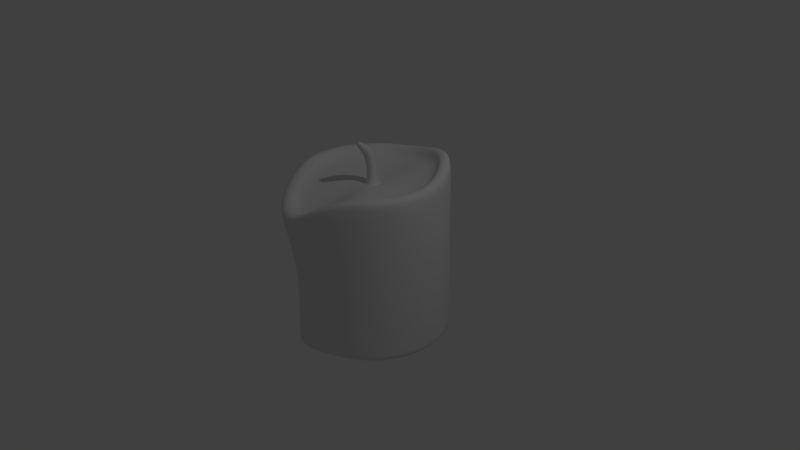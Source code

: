 # Source: candle.blend  (saved by Blender 2.70.0; exported with 4.5.12 LTS)
import bpy
from mathutils import Matrix  # noqa: F401  (used for matrix-valued properties, if any)

bpy.ops.wm.read_factory_settings(use_empty=True)
scene = bpy.context.scene
scene.name = 'Scene'

# ---- collections
col_collection_1 = bpy.data.collections.new('Collection 1'); scene.collection.children.link(col_collection_1)

# ---- world
world_world = bpy.data.worlds.new('World'); scene.world = world_world
world_world.color = (0.05088, 0.05088, 0.05088)
world_world.use_sun_shadow = False
world_world.sun_shadow_jitter_overblur = 0.0
world_world.cycles.sampling_method = 'MANUAL'
world_world.cycles.sample_map_resolution = 256

# ---- cameras
cam_camera = bpy.data.cameras.new('Camera')
cam_camera.clip_end = 100.0
cam_camera.lens = 35.0
cam_camera.sensor_width = 32.0
cam_camera.sensor_height = 18.0
cam_camera.ortho_scale = 7.314
cam_camera.dof.focus_distance = 0.0
cam_camera.dof.aperture_fstop = 128.0

# ---- lights
light_lamp = bpy.data.lights.new('Lamp', 'POINT')
light_lamp.transmission_factor = 0.0
light_lamp.cutoff_distance = 30.0
light_lamp.energy = 100.0
light_lamp.shadow_buffer_clip_start = 1.001
light_lamp.shadow_soft_size = 0.1
light_lamp.shadow_maximum_resolution = 0.006
light_lamp.use_absolute_resolution = True
light_lamp.cycles.use_multiple_importance_sampling = False

# ---- meshes
me_plane = bpy.data.meshes.new('Plane')
me_plane.from_pydata([(-1.0, -1.0, 0.0), (1.0, -1.0, 0.0), (-1.0, 1.0, 0.0), (1.0, 1.0, 0.0)], [], [(0, 1, 3, 2)])
me_plane.use_remesh_preserve_volume = False
me_plane.use_remesh_preserve_attributes = False
me_plane.use_mirror_vertex_groups = False
me_plane.update()
me_cylinder = bpy.data.meshes.new('Cylinder')
me_cylinder.from_pydata([(0.0, 1.0, -1.0), (0.0, 1.0, 1.009), (0.3827, 0.9239, -1.0), (0.3827, 0.9239, 1.0), (0.7071, 0.7071, -1.0), (0.7071, 0.7071, 1.0), (0.9239, 0.3827, -1.0), (0.9239, 0.3827, 1.0), (1.003, -0.0002417, -1.012), (1.072, -2.899e-08, 0.8789), (0.9541, -0.3849, -1.106), (1.123, -0.3881, 0.6412), (0.757, -0.7107, -1.176), (0.862, -0.7768, 0.734), (0.4129, -0.9261, -1.106), (0.4044, -0.9422, 0.9627), (0.003348, -1.0, -1.012), (1.51e-07, -1.0, 1.0), (-0.3827, -0.9239, -1.0), (-0.3827, -0.9239, 1.0), (-0.7071, -0.7071, -1.0), (-0.7071, -0.7071, 1.0), (-0.9239, -0.3827, -1.0), (-0.9239, -0.3827, 1.0), (-1.0, 1.192e-08, -1.0), (-1.0, 1.192e-08, 1.009), (-0.9239, 0.3827, -1.0), (-0.9239, 0.3827, 1.102), (-0.7071, 0.7071, -1.0), (-0.7071, 0.7071, 1.169), (-0.3827, 0.9239, -1.0), (-0.3827, 0.9239, 1.102), (0.0, 1.0, 1.195), (0.3827, 0.9239, 1.182), (0.7071, 0.7071, 1.182), (0.9239, 0.3827, 1.182), (1.092, -2.495e-08, 1.028), (1.168, -0.3918, 0.7656), (0.8934, -0.7866, 0.8656), (0.4003, -0.9387, 1.152), (1.51e-07, -1.0, 1.182), (-0.3827, -0.9239, 1.182), (-0.7071, -0.7071, 1.182), (-0.9239, -0.3827, 1.182), (-1.0, 1.192e-08, 1.195), (-0.9239, 0.3827, 1.296), (-0.7071, 0.7071, 1.37), (-0.3827, 0.9239, 1.296), (6.312e-09, 0.8306, 1.203), (0.3178, 0.7673, 1.182), (0.5873, 0.5873, 1.182), (0.7673, 0.3178, 1.182), (0.9207, -1.603e-08, 1.031), (0.9889, -0.3379, 0.8041), (0.757, -0.6543, 0.8941), (0.3331, -0.7802, 1.156), (1.317e-07, -0.8306, 1.182), (-0.3178, -0.7673, 1.182), (-0.5873, -0.5873, 1.182), (-0.7673, -0.3178, 1.182), (-0.8306, 1.18e-08, 1.203), (-0.7673, 0.3178, 1.295), (-0.5873, 0.5873, 1.353), (-0.3178, 0.7673, 1.295), (6.312e-09, 0.8306, 1.042), (0.3178, 0.7673, 1.024), (0.5873, 0.5873, 1.024), (0.7673, 0.3178, 1.024), (0.9058, -1.909e-08, 0.8981), (0.9545, -0.3312, 0.6888), (0.7331, -0.6468, 0.7741), (0.337, -0.7835, 0.9913), (1.317e-07, -0.8306, 1.024), (-0.3178, -0.7673, 1.024), (-0.5873, -0.5873, 1.024), (-0.7673, -0.3178, 1.024), (-0.8306, 1.18e-08, 1.042), (-0.7673, 0.3178, 1.128), (-0.5873, 0.5873, 1.182), (-0.3178, 0.7673, 1.128), (8.178e-08, 0.1383, 1.024), (0.05292, 0.1278, 1.024), (0.09778, 0.09778, 1.024), (0.1278, 0.05292, 1.024), (0.1383, 4.806e-10, 1.024), (0.1278, -0.05292, 1.024), (0.09778, -0.09778, 1.024), (0.05292, -0.1278, 1.024), (1.027e-07, -0.1383, 1.024), (-0.05292, -0.1278, 1.024), (-0.09778, -0.09778, 1.024), (-0.1278, -0.05292, 1.024), (-0.1383, 8.174e-09, 1.024), (-0.1278, 0.05292, 1.024), (-0.09778, 0.09778, 1.025), (-0.05292, 0.1278, 1.024), (8.178e-08, 0.1383, 0.9951), (0.05292, 0.1278, 0.9951), (0.09778, 0.09778, 0.9951), (0.1278, 0.05292, 0.9951), (0.1383, 4.806e-10, 0.9951), (0.1278, -0.05292, 0.9951), (0.09778, -0.09778, 0.9951), (0.05292, -0.1278, 0.9951), (1.027e-07, -0.1383, 0.9951), (-0.05292, -0.1278, 0.9951), (-0.09778, -0.09778, 0.9951), (-0.1278, -0.05292, 0.9951), (-0.1383, 8.174e-09, 0.9951), (-0.1278, 0.05292, 0.9953), (-0.09778, 0.09778, 0.9956), (-0.05292, 0.1278, 0.9953), (8.978e-08, 0.05952, 0.9951), (0.02278, 0.05499, 0.9951), (0.04209, 0.04209, 0.9951), (0.05499, 0.02278, 0.9951), (0.05952, 6.741e-09, 0.9951), (0.05499, -0.02278, 0.9951), (0.04209, -0.04209, 0.9951), (0.02278, -0.05499, 0.9951), (9.877e-08, -0.05952, 0.9951), (-0.02278, -0.05499, 0.9951), (-0.04209, -0.04209, 0.9951), (-0.05499, -0.02278, 0.9951), (-0.05952, 1.005e-08, 0.9951), (-0.05499, 0.02278, 0.9951), (-0.04209, 0.04209, 0.9951), (-0.02278, 0.05499, 0.9951), (2.013e-07, 0.05952, 1.211), (0.02278, 0.05499, 1.211), (0.04209, 0.04209, 1.211), (0.05499, 0.02278, 1.211), (0.05952, 6.741e-09, 1.211), (0.05499, -0.02278, 1.211), (0.04209, -0.04209, 1.211), (0.02278, -0.05499, 1.211), (2.102e-07, -0.05952, 1.211), (-0.02278, -0.05499, 1.211), (-0.04209, -0.04209, 1.211), (-0.05499, -0.02278, 1.211), (-0.05952, 1.005e-08, 1.211), (-0.05499, 0.02278, 1.211), (-0.04209, 0.04209, 1.211), (-0.02278, 0.05499, 1.211), (0.02115, 0.05952, 1.325), (0.0421, 0.05499, 1.316), (0.05986, 0.04209, 1.309), (0.07173, 0.02278, 1.304), (0.0759, 6.381e-09, 1.302), (0.07173, -0.02278, 1.304), (0.05986, -0.04209, 1.309), (0.0421, -0.05499, 1.316), (0.02115, -0.05952, 1.325), (0.0001996, -0.05499, 1.334), (-0.01756, -0.04209, 1.342), (-0.02943, -0.02278, 1.347), (-0.0336, 3.417e-09, 1.349), (-0.02943, 0.02278, 1.347), (-0.01756, 0.04209, 1.342), (0.0001996, 0.05499, 1.334), (0.0717, 0.05952, 1.444), (0.09081, 0.05499, 1.431), (0.107, 0.04209, 1.421), (0.1179, 0.02278, 1.414), (0.1217, 6.217e-09, 1.412), (0.1179, -0.02278, 1.414), (0.107, -0.04209, 1.421), (0.09081, -0.05499, 1.431), (0.0717, -0.05952, 1.444), (0.05258, -0.05499, 1.456), (0.03637, -0.04209, 1.467), (0.02554, -0.02278, 1.474), (0.02174, 8.339e-10, 1.476), (0.02554, 0.02278, 1.474), (0.03637, 0.04209, 1.467), (0.05258, 0.05499, 1.456), (0.167, 0.04542, 1.532), (0.1808, 0.04197, 1.522), (0.1924, 0.03212, 1.513), (0.2002, 0.01738, 1.507), (0.203, 1.086e-08, 1.504), (0.2002, -0.01738, 1.507), (0.1924, -0.03212, 1.513), (0.1808, -0.04197, 1.522), (0.167, -0.04542, 1.532), (0.1532, -0.04197, 1.543), (0.1415, -0.03212, 1.552), (0.1337, -0.01738, 1.558), (0.131, 5.938e-09, 1.56), (0.1337, 0.01738, 1.558), (0.1415, 0.03212, 1.552), (0.1532, 0.04197, 1.543), (0.2205, 0.02801, 1.594), (0.2296, 0.02588, 1.589), (0.2373, 0.0198, 1.584), (0.2425, 0.01072, 1.581), (0.2443, 8.507e-09, 1.579), (0.2425, -0.01072, 1.581), (0.2373, -0.0198, 1.584), (0.2296, -0.02588, 1.589), (0.2205, -0.02801, 1.594), (0.2114, -0.02588, 1.6), (0.2036, -0.0198, 1.605), (0.1985, -0.01072, 1.608), (0.1967, 6.098e-09, 1.609), (0.1985, 0.01072, 1.608), (0.2036, 0.0198, 1.605), (0.2114, 0.02588, 1.6), (0.0, 1.0, -1.0), (0.0, 1.0, -0.5), (0.0, 1.0, 0.0), (0.3827, 0.9239, 0.0), (0.3827, 0.9239, -0.5), (0.3827, 0.9239, -1.0), (0.7071, 0.7071, 0.0), (0.7071, 0.7071, -0.5), (0.7071, 0.7071, -1.0), (0.9239, 0.3827, -0.01166), (0.9239, 0.3827, -0.5), (0.9239, 0.3827, -1.0), (1.0, -4.371e-08, -0.1052), (1.0, -4.371e-08, -0.538), (1.003, -0.0002417, -1.012), (0.9239, -0.3827, -0.1738), (0.9348, -0.3835, -0.6015), (0.9541, -0.3849, -1.106), (0.7071, -0.7071, -0.1052), (0.7283, -0.7086, -0.6004), (0.757, -0.7107, -1.176), (0.3827, -0.9239, -0.01166), (0.3936, -0.9247, -0.5385), (0.4129, -0.9261, -1.106), (1.51e-07, -1.0, 0.0), (1.51e-07, -1.0, -0.5), (0.003348, -1.0, -1.012), (-0.3827, -0.9239, 0.0), (-0.3827, -0.9239, -0.5), (-0.3827, -0.9239, -1.0), (-0.7071, -0.7071, 0.0), (-0.7071, -0.7071, -0.5), (-0.7071, -0.7071, -1.0), (-0.9239, -0.3827, 0.0), (-0.9239, -0.3827, -0.5), (-0.9239, -0.3827, -1.0), (-1.0, 1.192e-08, 0.0), (-1.0, 1.192e-08, -0.5), (-1.0, 1.192e-08, -1.0), (-0.9239, 0.3827, 0.0), (-0.9239, 0.3827, -0.5), (-0.9239, 0.3827, -1.0), (-0.7071, 0.7071, 0.0), (-0.7071, 0.7071, -0.5), (-0.7071, 0.7071, -1.0), (-0.3827, 0.9239, 0.0), (-0.3827, 0.9239, -0.5), (-0.3827, 0.9239, -1.0)], [], [(210, 1, 3, 211), (211, 3, 5, 214), (214, 5, 7, 217), (217, 7, 9, 220), (220, 9, 11, 223), (223, 11, 13, 226), (226, 13, 15, 229), (229, 15, 17, 232), (232, 17, 19, 235), (235, 19, 21, 238), (238, 21, 23, 241), (241, 23, 25, 244), (244, 25, 27, 247), (247, 27, 29, 250), (15, 13, 38, 39), (253, 31, 1, 210), (250, 29, 31, 253), (0, 2, 4, 6, 8, 10, 12, 14, 16, 18, 20, 22, 24, 26, 28, 30), (38, 37, 53, 54), (21, 19, 41, 42), (5, 3, 33, 34), (27, 25, 44, 45), (11, 9, 36, 37), (1, 31, 47, 32), (3, 1, 32, 33), (17, 15, 39, 40), (23, 21, 42, 43), (7, 5, 34, 35), (29, 27, 45, 46), (13, 11, 37, 38), (19, 17, 40, 41), (25, 23, 43, 44), (9, 7, 35, 36), (31, 29, 46, 47), (55, 54, 70, 71), (36, 35, 51, 52), (47, 46, 62, 63), (34, 33, 49, 50), (45, 44, 60, 61), (43, 42, 58, 59), (41, 40, 56, 57), (39, 38, 54, 55), (37, 36, 52, 53), (32, 47, 63, 48), (35, 34, 50, 51), (46, 45, 61, 62), (33, 32, 48, 49), (44, 43, 59, 60), (42, 41, 57, 58), (40, 39, 55, 56), (72, 71, 87, 88), (53, 52, 68, 69), (48, 63, 79, 64), (51, 50, 66, 67), (62, 61, 77, 78), (49, 48, 64, 65), (60, 59, 75, 76), (58, 57, 73, 74), (56, 55, 71, 72), (54, 53, 69, 70), (52, 51, 67, 68), (63, 62, 78, 79), (50, 49, 65, 66), (61, 60, 76, 77), (59, 58, 74, 75), (57, 56, 72, 73), (89, 88, 104, 105), (70, 69, 85, 86), (68, 67, 83, 84), (79, 78, 94, 95), (66, 65, 81, 82), (77, 76, 92, 93), (75, 74, 90, 91), (73, 72, 88, 89), (71, 70, 86, 87), (69, 68, 84, 85), (64, 79, 95, 80), (67, 66, 82, 83), (78, 77, 93, 94), (65, 64, 80, 81), (76, 75, 91, 92), (74, 73, 89, 90), (106, 105, 121, 122), (87, 86, 102, 103), (85, 84, 100, 101), (80, 95, 111, 96), (83, 82, 98, 99), (94, 93, 109, 110), (81, 80, 96, 97), (92, 91, 107, 108), (90, 89, 105, 106), (88, 87, 103, 104), (86, 85, 101, 102), (84, 83, 99, 100), (95, 94, 110, 111), (82, 81, 97, 98), (93, 92, 108, 109), (91, 90, 106, 107), (123, 122, 138, 139), (104, 103, 119, 120), (102, 101, 117, 118), (100, 99, 115, 116), (111, 110, 126, 127), (98, 97, 113, 114), (109, 108, 124, 125), (107, 106, 122, 123), (105, 104, 120, 121), (103, 102, 118, 119), (101, 100, 116, 117), (96, 111, 127, 112), (99, 98, 114, 115), (110, 109, 125, 126), (97, 96, 112, 113), (108, 107, 123, 124), (129, 128, 144, 145), (121, 120, 136, 137), (119, 118, 134, 135), (117, 116, 132, 133), (112, 127, 143, 128), (115, 114, 130, 131), (126, 125, 141, 142), (113, 112, 128, 129), (124, 123, 139, 140), (122, 121, 137, 138), (120, 119, 135, 136), (118, 117, 133, 134), (116, 115, 131, 132), (127, 126, 142, 143), (114, 113, 129, 130), (125, 124, 140, 141), (146, 145, 161, 162), (140, 139, 155, 156), (138, 137, 153, 154), (136, 135, 151, 152), (134, 133, 149, 150), (132, 131, 147, 148), (143, 142, 158, 159), (130, 129, 145, 146), (141, 140, 156, 157), (139, 138, 154, 155), (137, 136, 152, 153), (135, 134, 150, 151), (133, 132, 148, 149), (128, 143, 159, 144), (131, 130, 146, 147), (142, 141, 157, 158), (163, 162, 178, 179), (157, 156, 172, 173), (155, 154, 170, 171), (153, 152, 168, 169), (151, 150, 166, 167), (149, 148, 164, 165), (144, 159, 175, 160), (147, 146, 162, 163), (158, 157, 173, 174), (145, 144, 160, 161), (156, 155, 171, 172), (154, 153, 169, 170), (152, 151, 167, 168), (150, 149, 165, 166), (148, 147, 163, 164), (159, 158, 174, 175), (180, 179, 195, 196), (174, 173, 189, 190), (161, 160, 176, 177), (172, 171, 187, 188), (170, 169, 185, 186), (168, 167, 183, 184), (166, 165, 181, 182), (164, 163, 179, 180), (175, 174, 190, 191), (162, 161, 177, 178), (173, 172, 188, 189), (171, 170, 186, 187), (169, 168, 184, 185), (167, 166, 182, 183), (165, 164, 180, 181), (160, 175, 191, 176), (193, 192, 207, 206, 205, 204, 203, 202, 201, 200, 199, 198, 197, 196, 195, 194), (191, 190, 206, 207), (178, 177, 193, 194), (189, 188, 204, 205), (187, 186, 202, 203), (185, 184, 200, 201), (183, 182, 198, 199), (181, 180, 196, 197), (176, 191, 207, 192), (179, 178, 194, 195), (190, 189, 205, 206), (177, 176, 192, 193), (188, 187, 203, 204), (186, 185, 201, 202), (184, 183, 199, 200), (182, 181, 197, 198), (0, 208, 213, 2), (208, 209, 212, 213), (209, 210, 211, 212), (2, 213, 216, 4), (213, 212, 215, 216), (212, 211, 214, 215), (4, 216, 219, 6), (216, 215, 218, 219), (215, 214, 217, 218), (6, 219, 222, 8), (219, 218, 221, 222), (218, 217, 220, 221), (8, 222, 225, 10), (222, 221, 224, 225), (221, 220, 223, 224), (10, 225, 228, 12), (225, 224, 227, 228), (224, 223, 226, 227), (12, 228, 231, 14), (228, 227, 230, 231), (227, 226, 229, 230), (14, 231, 234, 16), (231, 230, 233, 234), (230, 229, 232, 233), (16, 234, 237, 18), (234, 233, 236, 237), (233, 232, 235, 236), (18, 237, 240, 20), (237, 236, 239, 240), (236, 235, 238, 239), (20, 240, 243, 22), (240, 239, 242, 243), (239, 238, 241, 242), (22, 243, 246, 24), (243, 242, 245, 246), (242, 241, 244, 245), (24, 246, 249, 26), (246, 245, 248, 249), (245, 244, 247, 248), (26, 249, 252, 28), (249, 248, 251, 252), (248, 247, 250, 251), (30, 255, 208, 0), (255, 254, 209, 208), (254, 253, 210, 209), (28, 252, 255, 30), (252, 251, 254, 255), (251, 250, 253, 254)])
me_cylinder.polygons.foreach_set('use_smooth', [True] * 242)
me_cylinder.use_remesh_preserve_volume = False
me_cylinder.use_remesh_preserve_attributes = False
me_cylinder.use_mirror_vertex_groups = False
me_cylinder.update()

# ---- objects
ob_plane = bpy.data.objects.new('Plane', me_plane)
ob_cylinder = bpy.data.objects.new('Cylinder', me_cylinder)
ob_lamp = bpy.data.objects.new('Lamp', light_lamp)
ob_camera = bpy.data.objects.new('Camera', cam_camera)

# ---- transforms, parenting, visibility, modifiers, constraints
ob_plane.location = (0.03505, -0.2118, 1.58)
ob_plane.rotation_euler = (4.779e-09, 0.5068, -1.4)
ob_plane.scale = (0.03297, 0.03297, 0.03297)
ob_plane.show_instancer_for_render = False
ob_plane.lineart.crease_threshold = 0.0
_m = ob_plane.modifiers.new('ParticleSystem 1', 'PARTICLE_SYSTEM')
ob_cylinder.location = (0.0, 0.0, 0.0)
ob_cylinder.rotation_euler = (0.0, 0.0, -1.428)
ob_cylinder.lineart.crease_threshold = 0.0
_m = ob_cylinder.modifiers.new('Subsurf', 'SUBSURF')
_m.uv_smooth = 'PRESERVE_CORNERS'
_m.quality = 2
_m.levels = 2
_m.show_only_control_edges = False
ob_lamp.location = (4.076, 1.005, 5.904)
ob_lamp.rotation_euler = (0.6503, 0.05522, 1.866)
ob_lamp.lock_rotations_4d = False
ob_lamp.empty_display_type = 'ARROWS'
ob_lamp.color = (0.0, 0.0, 0.0, 0.0)
ob_lamp.lineart.crease_threshold = 0.0
ob_camera.location = (7.481, -6.508, 5.344)
ob_camera.rotation_euler = (1.109, 0.01082, 0.8149)
ob_camera.lock_rotations_4d = False
ob_camera.empty_display_type = 'ARROWS'
ob_camera.color = (0.0, 0.0, 0.0, 0.0)
ob_camera.display_type = 'WIRE'
ob_camera.lineart.crease_threshold = 0.0

# ---- collection membership
col_collection_1.objects.link(ob_plane)
col_collection_1.objects.link(ob_cylinder)
col_collection_1.objects.link(ob_lamp)
col_collection_1.objects.link(ob_camera)

# ---- scene / render settings (as saved in the file)
scene.camera = ob_camera
scene.frame_start = 1; scene.frame_end = 50; scene.frame_set(17)
scene.render.engine = 'BLENDER_EEVEE_NEXT'
scene.render.resolution_percentage = 50
scene.render.dither_intensity = 0.0
scene.cycles.use_denoising = False
scene.cycles.samples = 10
scene.cycles.sampling_pattern = 'TABULATED_SOBOL'
scene.cycles.light_sampling_threshold = 0.0
scene.cycles.use_adaptive_sampling = False
scene.cycles.use_light_tree = False
scene.cycles.blur_glossy = 0.0
scene.cycles.volume_bounces = 1
scene.cycles.pixel_filter_type = 'GAUSSIAN'
scene.cycles.sample_clamp_indirect = 0.0
scene.view_settings.view_transform = 'Standard'
bpy.context.view_layer.update()
